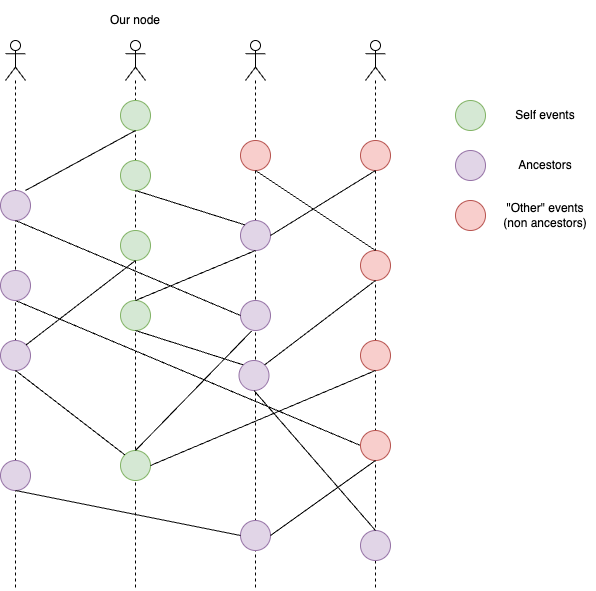

The diagram above was exported from draw.io. Its source (the exported page's mxGraphModel, read from the mxfile embedded in the PNG):
<mxGraphModel dx="999" dy="882" grid="1" gridSize="10" guides="1" tooltips="1" connect="1" arrows="1" fold="1" page="1" pageScale="1" pageWidth="827" pageHeight="1169" math="0" shadow="0">
  <root>
    <mxCell id="0" />
    <mxCell id="1" parent="0" />
    <mxCell id="AXQBINgtP6JB3WEWpW5J-37" value="" style="endArrow=none;html=1;rounded=0;exitX=0;exitY=0.5;exitDx=0;exitDy=0;entryX=0.5;entryY=1;entryDx=0;entryDy=0;" edge="1" parent="1" source="AXQBINgtP6JB3WEWpW5J-20" target="AXQBINgtP6JB3WEWpW5J-24">
      <mxGeometry width="50" height="50" relative="1" as="geometry">
        <mxPoint x="250" y="350" as="sourcePoint" />
        <mxPoint x="360" y="290" as="targetPoint" />
      </mxGeometry>
    </mxCell>
    <mxCell id="AXQBINgtP6JB3WEWpW5J-2" value="" style="shape=umlLifeline;perimeter=lifelinePerimeter;whiteSpace=wrap;html=1;container=1;dropTarget=0;collapsible=0;recursiveResize=0;outlineConnect=0;portConstraint=eastwest;newEdgeStyle={&quot;curved&quot;:0,&quot;rounded&quot;:0};participant=umlActor;" vertex="1" parent="1">
      <mxGeometry x="150" y="120" width="20" height="550" as="geometry" />
    </mxCell>
    <mxCell id="AXQBINgtP6JB3WEWpW5J-3" value="" style="shape=umlLifeline;perimeter=lifelinePerimeter;whiteSpace=wrap;html=1;container=1;dropTarget=0;collapsible=0;recursiveResize=0;outlineConnect=0;portConstraint=eastwest;newEdgeStyle={&quot;curved&quot;:0,&quot;rounded&quot;:0};participant=umlActor;" vertex="1" parent="1">
      <mxGeometry x="270" y="120" width="20" height="550" as="geometry" />
    </mxCell>
    <mxCell id="AXQBINgtP6JB3WEWpW5J-4" value="" style="shape=umlLifeline;perimeter=lifelinePerimeter;whiteSpace=wrap;html=1;container=1;dropTarget=0;collapsible=0;recursiveResize=0;outlineConnect=0;portConstraint=eastwest;newEdgeStyle={&quot;curved&quot;:0,&quot;rounded&quot;:0};participant=umlActor;" vertex="1" parent="1">
      <mxGeometry x="390" y="120" width="20" height="550" as="geometry" />
    </mxCell>
    <mxCell id="AXQBINgtP6JB3WEWpW5J-5" value="" style="shape=umlLifeline;perimeter=lifelinePerimeter;whiteSpace=wrap;html=1;container=1;dropTarget=0;collapsible=0;recursiveResize=0;outlineConnect=0;portConstraint=eastwest;newEdgeStyle={&quot;curved&quot;:0,&quot;rounded&quot;:0};participant=umlActor;" vertex="1" parent="1">
      <mxGeometry x="510" y="120" width="20" height="550" as="geometry" />
    </mxCell>
    <mxCell id="AXQBINgtP6JB3WEWpW5J-6" value="" style="ellipse;whiteSpace=wrap;html=1;aspect=fixed;fillColor=#d5e8d4;strokeColor=#82b366;" vertex="1" parent="1">
      <mxGeometry x="265" y="180" width="30" height="30" as="geometry" />
    </mxCell>
    <mxCell id="AXQBINgtP6JB3WEWpW5J-7" value="" style="ellipse;whiteSpace=wrap;html=1;aspect=fixed;fillColor=#d5e8d4;strokeColor=#82b366;" vertex="1" parent="1">
      <mxGeometry x="265" y="240" width="30" height="30" as="geometry" />
    </mxCell>
    <mxCell id="AXQBINgtP6JB3WEWpW5J-8" value="" style="ellipse;whiteSpace=wrap;html=1;aspect=fixed;fillColor=#d5e8d4;strokeColor=#82b366;" vertex="1" parent="1">
      <mxGeometry x="265" y="310" width="30" height="30" as="geometry" />
    </mxCell>
    <mxCell id="AXQBINgtP6JB3WEWpW5J-9" value="" style="ellipse;whiteSpace=wrap;html=1;aspect=fixed;fillColor=#d5e8d4;strokeColor=#82b366;" vertex="1" parent="1">
      <mxGeometry x="265" y="380" width="30" height="30" as="geometry" />
    </mxCell>
    <mxCell id="AXQBINgtP6JB3WEWpW5J-10" value="" style="ellipse;whiteSpace=wrap;html=1;aspect=fixed;fillColor=#d5e8d4;strokeColor=#82b366;" vertex="1" parent="1">
      <mxGeometry x="265" y="530" width="30" height="30" as="geometry" />
    </mxCell>
    <mxCell id="AXQBINgtP6JB3WEWpW5J-11" value="" style="ellipse;whiteSpace=wrap;html=1;aspect=fixed;fillColor=#f8cecc;strokeColor=#b85450;" vertex="1" parent="1">
      <mxGeometry x="385" y="220" width="30" height="30" as="geometry" />
    </mxCell>
    <mxCell id="AXQBINgtP6JB3WEWpW5J-12" value="" style="ellipse;whiteSpace=wrap;html=1;aspect=fixed;fillColor=#e1d5e7;strokeColor=#9673a6;" vertex="1" parent="1">
      <mxGeometry x="385" y="300" width="30" height="30" as="geometry" />
    </mxCell>
    <mxCell id="AXQBINgtP6JB3WEWpW5J-13" value="" style="ellipse;whiteSpace=wrap;html=1;aspect=fixed;fillColor=#e1d5e7;strokeColor=#9673a6;" vertex="1" parent="1">
      <mxGeometry x="385" y="380" width="30" height="30" as="geometry" />
    </mxCell>
    <mxCell id="AXQBINgtP6JB3WEWpW5J-14" value="" style="ellipse;whiteSpace=wrap;html=1;aspect=fixed;fillColor=#e1d5e7;strokeColor=#9673a6;" vertex="1" parent="1">
      <mxGeometry x="383.5" y="440" width="30" height="30" as="geometry" />
    </mxCell>
    <mxCell id="AXQBINgtP6JB3WEWpW5J-15" value="" style="ellipse;whiteSpace=wrap;html=1;aspect=fixed;fillColor=#e1d5e7;strokeColor=#9673a6;" vertex="1" parent="1">
      <mxGeometry x="385" y="600" width="30" height="30" as="geometry" />
    </mxCell>
    <mxCell id="AXQBINgtP6JB3WEWpW5J-17" value="" style="ellipse;whiteSpace=wrap;html=1;aspect=fixed;fillColor=#f8cecc;strokeColor=#b85450;" vertex="1" parent="1">
      <mxGeometry x="505" y="220" width="30" height="30" as="geometry" />
    </mxCell>
    <mxCell id="AXQBINgtP6JB3WEWpW5J-18" value="" style="ellipse;whiteSpace=wrap;html=1;aspect=fixed;fillColor=#f8cecc;strokeColor=#b85450;" vertex="1" parent="1">
      <mxGeometry x="505" y="330" width="30" height="30" as="geometry" />
    </mxCell>
    <mxCell id="AXQBINgtP6JB3WEWpW5J-19" value="" style="ellipse;whiteSpace=wrap;html=1;aspect=fixed;fillColor=#f8cecc;strokeColor=#b85450;" vertex="1" parent="1">
      <mxGeometry x="505" y="420" width="30" height="30" as="geometry" />
    </mxCell>
    <mxCell id="AXQBINgtP6JB3WEWpW5J-20" value="" style="ellipse;whiteSpace=wrap;html=1;aspect=fixed;fillColor=#f8cecc;strokeColor=#b85450;" vertex="1" parent="1">
      <mxGeometry x="505" y="510" width="30" height="30" as="geometry" />
    </mxCell>
    <mxCell id="AXQBINgtP6JB3WEWpW5J-21" value="" style="ellipse;whiteSpace=wrap;html=1;aspect=fixed;fillColor=#e1d5e7;strokeColor=#9673a6;" vertex="1" parent="1">
      <mxGeometry x="505" y="610" width="30" height="30" as="geometry" />
    </mxCell>
    <mxCell id="AXQBINgtP6JB3WEWpW5J-23" value="" style="ellipse;whiteSpace=wrap;html=1;aspect=fixed;fillColor=#e1d5e7;strokeColor=#9673a6;" vertex="1" parent="1">
      <mxGeometry x="145" y="270" width="30" height="30" as="geometry" />
    </mxCell>
    <mxCell id="AXQBINgtP6JB3WEWpW5J-24" value="" style="ellipse;whiteSpace=wrap;html=1;aspect=fixed;fillColor=#e1d5e7;strokeColor=#9673a6;" vertex="1" parent="1">
      <mxGeometry x="145" y="350" width="30" height="30" as="geometry" />
    </mxCell>
    <mxCell id="AXQBINgtP6JB3WEWpW5J-25" value="" style="ellipse;whiteSpace=wrap;html=1;aspect=fixed;fillColor=#e1d5e7;strokeColor=#9673a6;" vertex="1" parent="1">
      <mxGeometry x="145" y="420" width="30" height="30" as="geometry" />
    </mxCell>
    <mxCell id="AXQBINgtP6JB3WEWpW5J-26" value="" style="ellipse;whiteSpace=wrap;html=1;aspect=fixed;fillColor=#e1d5e7;strokeColor=#9673a6;" vertex="1" parent="1">
      <mxGeometry x="145" y="540" width="30" height="30" as="geometry" />
    </mxCell>
    <mxCell id="AXQBINgtP6JB3WEWpW5J-29" value="" style="endArrow=none;html=1;rounded=0;exitX=0.833;exitY=0;exitDx=0;exitDy=0;exitPerimeter=0;" edge="1" parent="1" source="AXQBINgtP6JB3WEWpW5J-23">
      <mxGeometry width="50" height="50" relative="1" as="geometry">
        <mxPoint x="230" y="260" as="sourcePoint" />
        <mxPoint x="280" y="210" as="targetPoint" />
      </mxGeometry>
    </mxCell>
    <mxCell id="AXQBINgtP6JB3WEWpW5J-30" value="" style="endArrow=none;html=1;rounded=0;exitX=0;exitY=0;exitDx=0;exitDy=0;entryX=0.5;entryY=1;entryDx=0;entryDy=0;" edge="1" parent="1" source="AXQBINgtP6JB3WEWpW5J-12" target="AXQBINgtP6JB3WEWpW5J-7">
      <mxGeometry width="50" height="50" relative="1" as="geometry">
        <mxPoint x="180" y="280" as="sourcePoint" />
        <mxPoint x="290" y="220" as="targetPoint" />
      </mxGeometry>
    </mxCell>
    <mxCell id="AXQBINgtP6JB3WEWpW5J-31" value="" style="endArrow=none;html=1;rounded=0;exitX=1;exitY=0;exitDx=0;exitDy=0;entryX=0.5;entryY=1;entryDx=0;entryDy=0;" edge="1" parent="1" source="AXQBINgtP6JB3WEWpW5J-25" target="AXQBINgtP6JB3WEWpW5J-8">
      <mxGeometry width="50" height="50" relative="1" as="geometry">
        <mxPoint x="190" y="290" as="sourcePoint" />
        <mxPoint x="300" y="230" as="targetPoint" />
      </mxGeometry>
    </mxCell>
    <mxCell id="AXQBINgtP6JB3WEWpW5J-32" value="" style="endArrow=none;html=1;rounded=0;exitX=0.5;exitY=0;exitDx=0;exitDy=0;entryX=0.5;entryY=1;entryDx=0;entryDy=0;" edge="1" parent="1" source="AXQBINgtP6JB3WEWpW5J-9" target="AXQBINgtP6JB3WEWpW5J-12">
      <mxGeometry width="50" height="50" relative="1" as="geometry">
        <mxPoint x="200" y="300" as="sourcePoint" />
        <mxPoint x="310" y="240" as="targetPoint" />
      </mxGeometry>
    </mxCell>
    <mxCell id="AXQBINgtP6JB3WEWpW5J-33" value="" style="endArrow=none;html=1;rounded=0;exitX=0.5;exitY=0;exitDx=0;exitDy=0;entryX=0.5;entryY=1;entryDx=0;entryDy=0;" edge="1" parent="1" source="AXQBINgtP6JB3WEWpW5J-18" target="AXQBINgtP6JB3WEWpW5J-11">
      <mxGeometry width="50" height="50" relative="1" as="geometry">
        <mxPoint x="210" y="310" as="sourcePoint" />
        <mxPoint x="320" y="250" as="targetPoint" />
      </mxGeometry>
    </mxCell>
    <mxCell id="AXQBINgtP6JB3WEWpW5J-34" value="" style="endArrow=none;html=1;rounded=0;exitX=0;exitY=0;exitDx=0;exitDy=0;entryX=0.5;entryY=1;entryDx=0;entryDy=0;" edge="1" parent="1" source="AXQBINgtP6JB3WEWpW5J-14" target="AXQBINgtP6JB3WEWpW5J-9">
      <mxGeometry width="50" height="50" relative="1" as="geometry">
        <mxPoint x="220" y="320" as="sourcePoint" />
        <mxPoint x="330" y="260" as="targetPoint" />
      </mxGeometry>
    </mxCell>
    <mxCell id="AXQBINgtP6JB3WEWpW5J-35" value="" style="endArrow=none;html=1;rounded=0;exitX=0.5;exitY=0;exitDx=0;exitDy=0;entryX=0.5;entryY=1;entryDx=0;entryDy=0;" edge="1" parent="1" source="AXQBINgtP6JB3WEWpW5J-21" target="AXQBINgtP6JB3WEWpW5J-14">
      <mxGeometry width="50" height="50" relative="1" as="geometry">
        <mxPoint x="230" y="330" as="sourcePoint" />
        <mxPoint x="340" y="270" as="targetPoint" />
      </mxGeometry>
    </mxCell>
    <mxCell id="AXQBINgtP6JB3WEWpW5J-36" value="" style="endArrow=none;html=1;rounded=0;exitX=1;exitY=0;exitDx=0;exitDy=0;entryX=0.5;entryY=1;entryDx=0;entryDy=0;" edge="1" parent="1" source="AXQBINgtP6JB3WEWpW5J-14" target="AXQBINgtP6JB3WEWpW5J-18">
      <mxGeometry width="50" height="50" relative="1" as="geometry">
        <mxPoint x="240" y="340" as="sourcePoint" />
        <mxPoint x="350" y="280" as="targetPoint" />
      </mxGeometry>
    </mxCell>
    <mxCell id="AXQBINgtP6JB3WEWpW5J-38" value="" style="endArrow=none;html=1;rounded=0;exitX=1;exitY=0.5;exitDx=0;exitDy=0;entryX=0.5;entryY=1;entryDx=0;entryDy=0;" edge="1" parent="1" source="AXQBINgtP6JB3WEWpW5J-12" target="AXQBINgtP6JB3WEWpW5J-17">
      <mxGeometry width="50" height="50" relative="1" as="geometry">
        <mxPoint x="260" y="360" as="sourcePoint" />
        <mxPoint x="370" y="300" as="targetPoint" />
      </mxGeometry>
    </mxCell>
    <mxCell id="AXQBINgtP6JB3WEWpW5J-39" value="" style="endArrow=none;html=1;rounded=0;exitX=0;exitY=0;exitDx=0;exitDy=0;entryX=0.5;entryY=1;entryDx=0;entryDy=0;" edge="1" parent="1" source="AXQBINgtP6JB3WEWpW5J-10" target="AXQBINgtP6JB3WEWpW5J-25">
      <mxGeometry width="50" height="50" relative="1" as="geometry">
        <mxPoint x="270" y="370" as="sourcePoint" />
        <mxPoint x="380" y="310" as="targetPoint" />
      </mxGeometry>
    </mxCell>
    <mxCell id="AXQBINgtP6JB3WEWpW5J-40" value="" style="endArrow=none;html=1;rounded=0;exitX=0.5;exitY=1;exitDx=0;exitDy=0;entryX=0;entryY=0.5;entryDx=0;entryDy=0;" edge="1" parent="1" source="AXQBINgtP6JB3WEWpW5J-26" target="AXQBINgtP6JB3WEWpW5J-15">
      <mxGeometry width="50" height="50" relative="1" as="geometry">
        <mxPoint x="280" y="380" as="sourcePoint" />
        <mxPoint x="390" y="320" as="targetPoint" />
      </mxGeometry>
    </mxCell>
    <mxCell id="AXQBINgtP6JB3WEWpW5J-41" value="" style="endArrow=none;html=1;rounded=0;exitX=1;exitY=0.5;exitDx=0;exitDy=0;entryX=0.5;entryY=1;entryDx=0;entryDy=0;" edge="1" parent="1" source="AXQBINgtP6JB3WEWpW5J-10" target="AXQBINgtP6JB3WEWpW5J-19">
      <mxGeometry width="50" height="50" relative="1" as="geometry">
        <mxPoint x="290" y="390" as="sourcePoint" />
        <mxPoint x="400" y="330" as="targetPoint" />
      </mxGeometry>
    </mxCell>
    <mxCell id="AXQBINgtP6JB3WEWpW5J-42" value="" style="endArrow=none;html=1;rounded=0;exitX=0;exitY=0.5;exitDx=0;exitDy=0;entryX=0.5;entryY=1;entryDx=0;entryDy=0;" edge="1" parent="1" source="AXQBINgtP6JB3WEWpW5J-13" target="AXQBINgtP6JB3WEWpW5J-23">
      <mxGeometry width="50" height="50" relative="1" as="geometry">
        <mxPoint x="300" y="400" as="sourcePoint" />
        <mxPoint x="410" y="340" as="targetPoint" />
      </mxGeometry>
    </mxCell>
    <mxCell id="AXQBINgtP6JB3WEWpW5J-43" value="" style="endArrow=none;html=1;rounded=0;exitX=1;exitY=0.5;exitDx=0;exitDy=0;entryX=0.5;entryY=1;entryDx=0;entryDy=0;" edge="1" parent="1" source="AXQBINgtP6JB3WEWpW5J-15" target="AXQBINgtP6JB3WEWpW5J-20">
      <mxGeometry width="50" height="50" relative="1" as="geometry">
        <mxPoint x="310" y="410" as="sourcePoint" />
        <mxPoint x="420" y="350" as="targetPoint" />
      </mxGeometry>
    </mxCell>
    <mxCell id="AXQBINgtP6JB3WEWpW5J-44" value="Our node" style="text;html=1;align=center;verticalAlign=middle;whiteSpace=wrap;rounded=0;" vertex="1" parent="1">
      <mxGeometry x="250" y="80" width="60" height="40" as="geometry" />
    </mxCell>
    <mxCell id="AXQBINgtP6JB3WEWpW5J-45" value="" style="endArrow=none;html=1;rounded=0;exitX=0.5;exitY=0;exitDx=0;exitDy=0;entryX=0.372;entryY=1.014;entryDx=0;entryDy=0;entryPerimeter=0;" edge="1" parent="1" source="AXQBINgtP6JB3WEWpW5J-10" target="AXQBINgtP6JB3WEWpW5J-13">
      <mxGeometry width="50" height="50" relative="1" as="geometry">
        <mxPoint x="181" y="434" as="sourcePoint" />
        <mxPoint x="290" y="350" as="targetPoint" />
      </mxGeometry>
    </mxCell>
    <mxCell id="AXQBINgtP6JB3WEWpW5J-46" value="" style="ellipse;whiteSpace=wrap;html=1;aspect=fixed;fillColor=#d5e8d4;strokeColor=#82b366;" vertex="1" parent="1">
      <mxGeometry x="600" y="180" width="30" height="30" as="geometry" />
    </mxCell>
    <mxCell id="AXQBINgtP6JB3WEWpW5J-47" value="" style="ellipse;whiteSpace=wrap;html=1;aspect=fixed;fillColor=#e1d5e7;strokeColor=#9673a6;" vertex="1" parent="1">
      <mxGeometry x="600" y="230" width="30" height="30" as="geometry" />
    </mxCell>
    <mxCell id="AXQBINgtP6JB3WEWpW5J-48" value="" style="ellipse;whiteSpace=wrap;html=1;aspect=fixed;fillColor=#f8cecc;strokeColor=#b85450;" vertex="1" parent="1">
      <mxGeometry x="600" y="280" width="30" height="30" as="geometry" />
    </mxCell>
    <mxCell id="AXQBINgtP6JB3WEWpW5J-49" value="Self events" style="text;html=1;align=center;verticalAlign=middle;whiteSpace=wrap;rounded=0;" vertex="1" parent="1">
      <mxGeometry x="640" y="180" width="100" height="30" as="geometry" />
    </mxCell>
    <mxCell id="AXQBINgtP6JB3WEWpW5J-50" value="Ancestors" style="text;html=1;align=center;verticalAlign=middle;whiteSpace=wrap;rounded=0;" vertex="1" parent="1">
      <mxGeometry x="640" y="230" width="100" height="30" as="geometry" />
    </mxCell>
    <mxCell id="AXQBINgtP6JB3WEWpW5J-51" value="&quot;Other&quot; events&lt;div&gt;(non ancestors)&lt;/div&gt;" style="text;html=1;align=center;verticalAlign=middle;whiteSpace=wrap;rounded=0;" vertex="1" parent="1">
      <mxGeometry x="640" y="280" width="100" height="30" as="geometry" />
    </mxCell>
  </root>
</mxGraphModel>